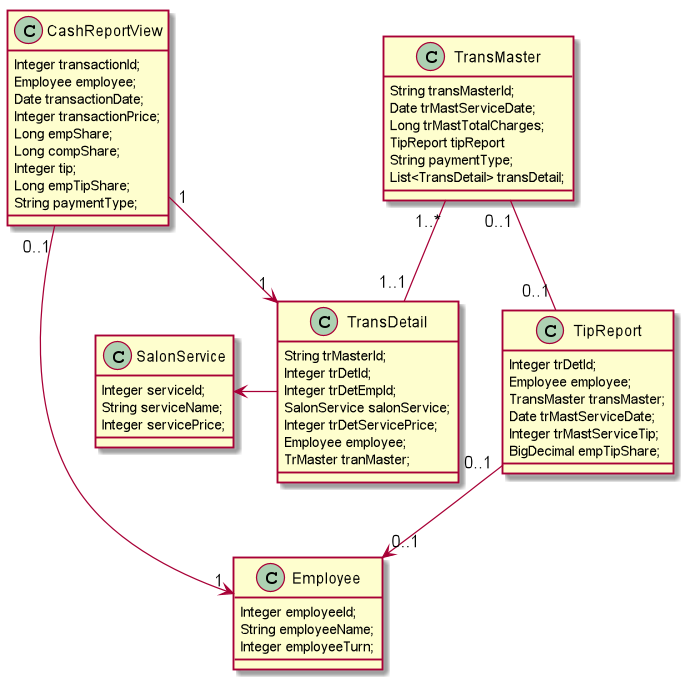

The diagram above was rendered by PlantUML. Its source (embedded in the PNG):
@startuml

class CashReportView {
     Integer transactionId;
    Employee employee;
     Date transactionDate;
     Integer transactionPrice;
     Long empShare;
     Long compShare;
     Integer tip;
     Long empTipShare;
     String paymentType;
}

 class Employee {
     Integer employeeId;
     String employeeName;
     Integer employeeTurn;
}

class SalonService {
     Integer serviceId;
     String serviceName;
     Integer servicePrice;
}

class TransDetail {
     String trMasterId;
     Integer trDetId;
     Integer trDetEmpId;
     SalonService salonService;
     Integer trDetServicePrice;
     Employee employee;
     TrMaster tranMaster;
}

 class TipReport {
     Integer trDetId;
     Employee employee;
     TransMaster transMaster;
     Date trMastServiceDate;
     Integer trMastServiceTip;
     BigDecimal empTipShare;
}

class TransMaster {
    String transMasterId;
    Date trMastServiceDate;
    Long trMastTotalCharges;
    TipReport tipReport
    String paymentType;
    List<TransDetail> transDetail;
}

TransMaster "1..*" -- "1..1" TransDetail
TipReport "0..1" --> "0..1" Employee
CashReportView "0..1" --> "1" Employee
TransDetail -left-> SalonService
CashReportView "1"  --> "1" TransDetail
TransMaster "0..1" -- "0..1" TipReport


@enduml